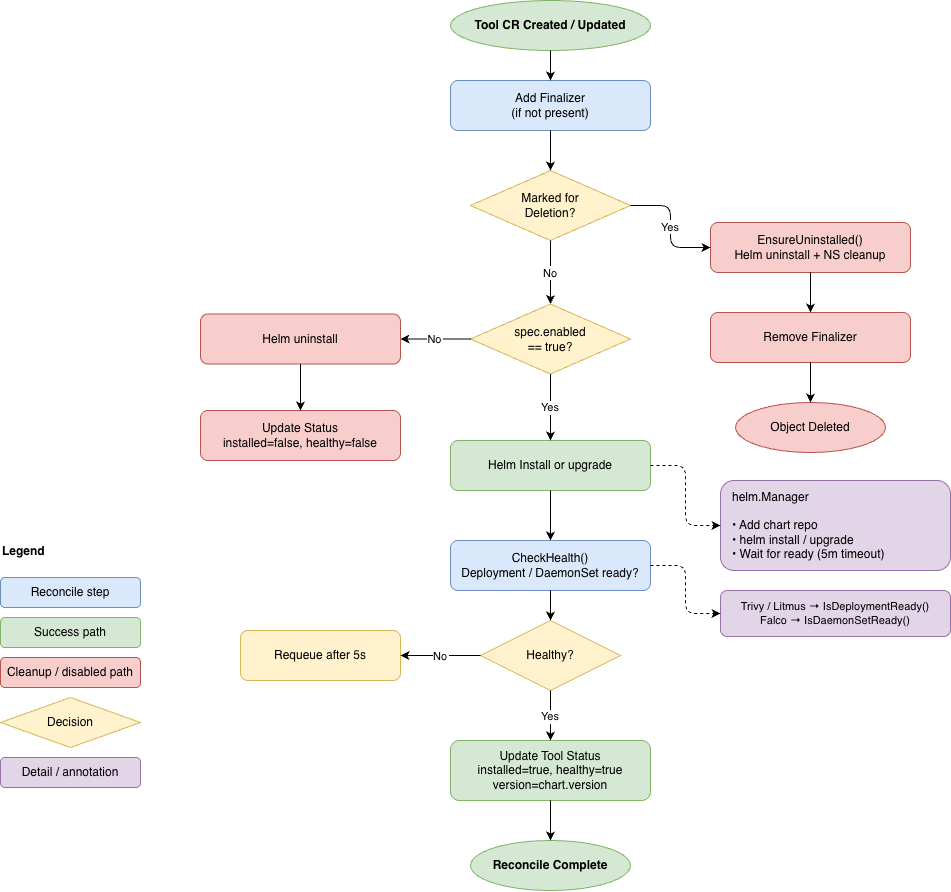

The diagram above was exported from draw.io. Its source (the exported page's mxGraphModel, read from the mxfile embedded in the PNG):
<mxGraphModel dx="1371" dy="914" grid="1" gridSize="10" guides="1" tooltips="1" connect="1" arrows="1" fold="1" page="1" pageScale="1" pageWidth="1169" pageHeight="827" math="0" shadow="0">
  <root>
    <mxCell id="0" />
    <mxCell id="1" parent="0" />
    <mxCell id="start" parent="1" style="ellipse;whiteSpace=wrap;html=1;fillColor=#d5e8d4;strokeColor=#82b366;fontStyle=1;" value="Tool CR Created / Updated" vertex="1">
      <mxGeometry height="50" width="200" x="460" y="40" as="geometry" />
    </mxCell>
    <mxCell id="finalizer" parent="1" style="rounded=1;whiteSpace=wrap;html=1;fillColor=#dae8fc;strokeColor=#6c8ebf;" value="Add Finalizer&#10;(if not present)" vertex="1">
      <mxGeometry height="50" width="200" x="460" y="120" as="geometry" />
    </mxCell>
    <mxCell id="deletion-check" parent="1" style="rhombus;whiteSpace=wrap;html=1;fillColor=#fff2cc;strokeColor=#d6b656;" value="Marked for&#10;Deletion?" vertex="1">
      <mxGeometry height="70" width="160" x="480" y="210" as="geometry" />
    </mxCell>
    <mxCell id="cleanup" parent="1" style="rounded=1;whiteSpace=wrap;html=1;fillColor=#f8cecc;strokeColor=#b85450;" value="EnsureUninstalled()&#10;Helm uninstall + NS cleanup" vertex="1">
      <mxGeometry height="50" width="200" x="720" y="262" as="geometry" />
    </mxCell>
    <mxCell id="remove-finalizer" parent="1" style="rounded=1;whiteSpace=wrap;html=1;fillColor=#f8cecc;strokeColor=#b85450;" value="Remove Finalizer" vertex="1">
      <mxGeometry height="50" width="200" x="720" y="352" as="geometry" />
    </mxCell>
    <mxCell id="end-deleted" parent="1" style="ellipse;whiteSpace=wrap;html=1;fillColor=#f8cecc;strokeColor=#b85450;" value="Object Deleted" vertex="1">
      <mxGeometry height="50" width="150" x="745" y="442" as="geometry" />
    </mxCell>
    <mxCell id="enabled-check" parent="1" style="rhombus;whiteSpace=wrap;html=1;fillColor=#fff2cc;strokeColor=#d6b656;" value="spec.enabled&#10;== true?" vertex="1">
      <mxGeometry height="70" width="160" x="480" y="343.5" as="geometry" />
    </mxCell>
    <mxCell id="ensure-uninstalled" parent="1" style="rounded=1;whiteSpace=wrap;html=1;fillColor=#f8cecc;strokeColor=#b85450;" value="Helm uninstall" vertex="1">
      <mxGeometry height="50" width="200" x="210" y="353.5" as="geometry" />
    </mxCell>
    <mxCell id="status-disabled" parent="1" style="rounded=1;whiteSpace=wrap;html=1;fillColor=#f8cecc;strokeColor=#b85450;" value="Update Status&#10;installed=false, healthy=false" vertex="1">
      <mxGeometry height="50" width="200" x="210" y="450" as="geometry" />
    </mxCell>
    <mxCell id="ensure-installed" parent="1" style="rounded=1;whiteSpace=wrap;html=1;fillColor=#d5e8d4;strokeColor=#82b366;" value="Helm Install оr upgrade" vertex="1">
      <mxGeometry height="50" width="200" x="460" y="480" as="geometry" />
    </mxCell>
    <mxCell id="helm-box" parent="1" style="rounded=1;whiteSpace=wrap;html=1;fillColor=#e1d5e7;strokeColor=#9673a6;align=left;spacingLeft=10;" value="helm.Manager&lt;br&gt;&lt;br&gt;• Add chart repo&lt;br&gt;• helm install / upgrade&lt;br&gt;• Wait for ready (5m timeout)" vertex="1">
      <mxGeometry height="90" width="230" x="730" y="520" as="geometry" />
    </mxCell>
    <mxCell id="health-check" parent="1" style="rounded=1;whiteSpace=wrap;html=1;fillColor=#dae8fc;strokeColor=#6c8ebf;" value="CheckHealth()&#10;Deployment / DaemonSet ready?" vertex="1">
      <mxGeometry height="50" width="200" x="460" y="580" as="geometry" />
    </mxCell>
    <mxCell id="health-type-box" parent="1" style="rounded=1;whiteSpace=wrap;html=1;fillColor=#e1d5e7;strokeColor=#9673a6;fontSize=11;" value="Trivy / Litmus → IsDeploymentReady()&#10;Falco → IsDaemonSetReady()" vertex="1">
      <mxGeometry height="46" width="230" x="730" y="630" as="geometry" />
    </mxCell>
    <mxCell id="healthy-check" parent="1" style="rhombus;whiteSpace=wrap;html=1;fillColor=#fff2cc;strokeColor=#d6b656;" value="Healthy?" vertex="1">
      <mxGeometry height="70" width="140" x="490" y="660" as="geometry" />
    </mxCell>
    <mxCell id="requeue" parent="1" style="rounded=1;whiteSpace=wrap;html=1;fillColor=#fff2cc;strokeColor=#d6b656;" value="Requeue after 5s" vertex="1">
      <mxGeometry height="50" width="160" x="250" y="670" as="geometry" />
    </mxCell>
    <mxCell id="update-status" parent="1" style="rounded=1;whiteSpace=wrap;html=1;fillColor=#d5e8d4;strokeColor=#82b366;" value="Update Tool Status&#10;installed=true, healthy=true&#10;version=chart.version" vertex="1">
      <mxGeometry height="60" width="200" x="460" y="780" as="geometry" />
    </mxCell>
    <mxCell id="done" parent="1" style="ellipse;whiteSpace=wrap;html=1;fillColor=#d5e8d4;strokeColor=#82b366;fontStyle=1;" value="Reconcile Complete" vertex="1">
      <mxGeometry height="50" width="160" x="480" y="880" as="geometry" />
    </mxCell>
    <mxCell id="e1" edge="1" parent="1" source="start" style="edgeStyle=orthogonalEdgeStyle;" target="finalizer">
      <mxGeometry relative="1" as="geometry" />
    </mxCell>
    <mxCell id="e2" edge="1" parent="1" source="finalizer" style="edgeStyle=orthogonalEdgeStyle;" target="deletion-check">
      <mxGeometry relative="1" as="geometry" />
    </mxCell>
    <mxCell id="e3" edge="1" parent="1" source="deletion-check" style="edgeStyle=orthogonalEdgeStyle;exitX=1;exitY=0.5;exitDx=0;exitDy=0;" target="cleanup" value="Yes">
      <mxGeometry relative="1" as="geometry" />
    </mxCell>
    <mxCell id="e4" edge="1" parent="1" source="cleanup" style="edgeStyle=orthogonalEdgeStyle;" target="remove-finalizer">
      <mxGeometry relative="1" as="geometry" />
    </mxCell>
    <mxCell id="e5" edge="1" parent="1" source="remove-finalizer" style="edgeStyle=orthogonalEdgeStyle;" target="end-deleted">
      <mxGeometry relative="1" as="geometry" />
    </mxCell>
    <mxCell id="e6" edge="1" parent="1" source="deletion-check" style="edgeStyle=orthogonalEdgeStyle;exitX=0.5;exitY=1;exitDx=0;exitDy=0;" target="enabled-check" value="No">
      <mxGeometry relative="1" as="geometry" />
    </mxCell>
    <mxCell id="e7" edge="1" parent="1" source="enabled-check" style="edgeStyle=orthogonalEdgeStyle;exitX=0;exitY=0.5;exitDx=0;exitDy=0;" target="ensure-uninstalled" value="No">
      <mxGeometry relative="1" as="geometry" />
    </mxCell>
    <mxCell id="e8" edge="1" parent="1" source="ensure-uninstalled" style="edgeStyle=orthogonalEdgeStyle;" target="status-disabled">
      <mxGeometry relative="1" as="geometry" />
    </mxCell>
    <mxCell id="e9" edge="1" parent="1" source="enabled-check" style="edgeStyle=orthogonalEdgeStyle;exitX=0.5;exitY=1;exitDx=0;exitDy=0;" target="ensure-installed" value="Yes">
      <mxGeometry relative="1" as="geometry" />
    </mxCell>
    <mxCell id="e10" edge="1" parent="1" source="ensure-installed" style="edgeStyle=orthogonalEdgeStyle;dashed=1;" target="helm-box">
      <mxGeometry relative="1" as="geometry" />
    </mxCell>
    <mxCell id="e11" edge="1" parent="1" source="ensure-installed" style="edgeStyle=orthogonalEdgeStyle;" target="health-check">
      <mxGeometry relative="1" as="geometry" />
    </mxCell>
    <mxCell id="e12" edge="1" parent="1" source="health-check" style="edgeStyle=orthogonalEdgeStyle;dashed=1;" target="health-type-box">
      <mxGeometry relative="1" as="geometry" />
    </mxCell>
    <mxCell id="e13" edge="1" parent="1" source="health-check" style="edgeStyle=orthogonalEdgeStyle;" target="healthy-check">
      <mxGeometry relative="1" as="geometry" />
    </mxCell>
    <mxCell id="e14" edge="1" parent="1" source="healthy-check" style="edgeStyle=orthogonalEdgeStyle;exitX=0;exitY=0.5;exitDx=0;exitDy=0;" target="requeue" value="No">
      <mxGeometry relative="1" as="geometry">
        <Array as="points">
          <mxPoint x="390" y="695" />
        </Array>
      </mxGeometry>
    </mxCell>
    <mxCell id="e15" edge="1" parent="1" source="healthy-check" style="edgeStyle=orthogonalEdgeStyle;exitX=0.5;exitY=1;exitDx=0;exitDy=0;" target="update-status" value="Yes">
      <mxGeometry relative="1" as="geometry" />
    </mxCell>
    <mxCell id="e16" edge="1" parent="1" source="update-status" style="edgeStyle=orthogonalEdgeStyle;" target="done">
      <mxGeometry relative="1" as="geometry" />
    </mxCell>
    <mxCell id="legend-title" parent="1" style="text;html=1;fontStyle=1;fontSize=12;" value="Legend" vertex="1">
      <mxGeometry height="30" width="100" x="10" y="577" as="geometry" />
    </mxCell>
    <mxCell id="leg1" parent="1" style="rounded=1;whiteSpace=wrap;html=1;fillColor=#dae8fc;strokeColor=#6c8ebf;" value="Reconcile step" vertex="1">
      <mxGeometry height="30" width="140" x="10" y="617" as="geometry" />
    </mxCell>
    <mxCell id="leg2" parent="1" style="rounded=1;whiteSpace=wrap;html=1;fillColor=#d5e8d4;strokeColor=#82b366;" value="Success path" vertex="1">
      <mxGeometry height="30" width="140" x="10" y="657" as="geometry" />
    </mxCell>
    <mxCell id="leg3" parent="1" style="rounded=1;whiteSpace=wrap;html=1;fillColor=#f8cecc;strokeColor=#b85450;" value="Cleanup / disabled path" vertex="1">
      <mxGeometry height="30" width="140" x="10" y="697" as="geometry" />
    </mxCell>
    <mxCell id="leg4" parent="1" style="rhombus;whiteSpace=wrap;html=1;fillColor=#fff2cc;strokeColor=#d6b656;" value="Decision" vertex="1">
      <mxGeometry height="50" width="140" x="10" y="737" as="geometry" />
    </mxCell>
    <mxCell id="leg5" parent="1" style="rounded=1;whiteSpace=wrap;html=1;fillColor=#e1d5e7;strokeColor=#9673a6;" value="Detail / annotation" vertex="1">
      <mxGeometry height="30" width="140" x="10" y="797" as="geometry" />
    </mxCell>
  </root>
</mxGraphModel>